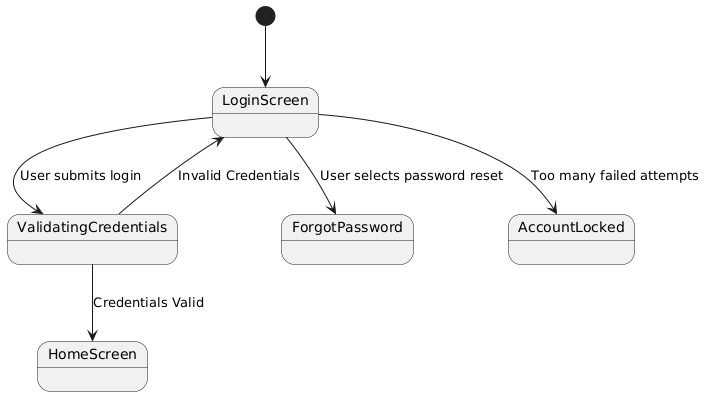

The diagram above was rendered by PlantUML. Its source (embedded in the PNG):
@startuml
[*] --> LoginScreen
LoginScreen --> ValidatingCredentials: User submits login
ValidatingCredentials --> HomeScreen: Credentials Valid
ValidatingCredentials --> LoginScreen: Invalid Credentials
LoginScreen --> ForgotPassword: User selects password reset
LoginScreen --> AccountLocked: Too many failed attempts
@enduml